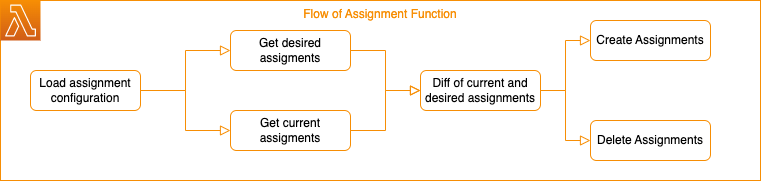

The diagram above was exported from draw.io. Its source (the exported page's mxGraphModel, read from the mxfile embedded in the PNG):
<mxGraphModel dx="786" dy="712" grid="1" gridSize="10" guides="1" tooltips="1" connect="1" arrows="1" fold="1" page="1" pageScale="1" pageWidth="827" pageHeight="1169" math="0" shadow="0">
  <root>
    <mxCell id="WIyWlLk6GJQsqaUBKTNV-0" />
    <mxCell id="WIyWlLk6GJQsqaUBKTNV-1" parent="WIyWlLk6GJQsqaUBKTNV-0" />
    <mxCell id="jMcxXTDXgHYhq3yzAQrj-10" value="Flow of Assignment Function" style="fillColor=none;strokeColor=#F78E04;verticalAlign=top;fontStyle=0;fontColor=#F78E04;" vertex="1" parent="WIyWlLk6GJQsqaUBKTNV-1">
      <mxGeometry x="40" y="10" width="760" height="180" as="geometry" />
    </mxCell>
    <mxCell id="WIyWlLk6GJQsqaUBKTNV-2" value="" style="rounded=0;html=1;jettySize=auto;orthogonalLoop=1;fontSize=11;endArrow=block;endFill=0;endSize=8;strokeWidth=1;shadow=0;labelBackgroundColor=none;edgeStyle=orthogonalEdgeStyle;entryX=0;entryY=0.5;entryDx=0;entryDy=0;strokeColor=#F78E04;" parent="WIyWlLk6GJQsqaUBKTNV-1" source="WIyWlLk6GJQsqaUBKTNV-3" target="jMcxXTDXgHYhq3yzAQrj-0" edge="1">
      <mxGeometry relative="1" as="geometry">
        <mxPoint x="250" y="100" as="targetPoint" />
      </mxGeometry>
    </mxCell>
    <mxCell id="jMcxXTDXgHYhq3yzAQrj-2" style="edgeStyle=orthogonalEdgeStyle;rounded=0;orthogonalLoop=1;jettySize=auto;html=1;entryX=0;entryY=0.5;entryDx=0;entryDy=0;endArrow=block;endFill=0;endSize=8;strokeColor=#F78E04;" edge="1" parent="WIyWlLk6GJQsqaUBKTNV-1" source="WIyWlLk6GJQsqaUBKTNV-3" target="jMcxXTDXgHYhq3yzAQrj-1">
      <mxGeometry relative="1" as="geometry" />
    </mxCell>
    <mxCell id="WIyWlLk6GJQsqaUBKTNV-3" value="Load assignment configuration" style="rounded=1;whiteSpace=wrap;html=1;fontSize=12;glass=0;strokeWidth=1;shadow=0;strokeColor=#F78E04;" parent="WIyWlLk6GJQsqaUBKTNV-1" vertex="1">
      <mxGeometry x="70" y="80" width="110" height="40" as="geometry" />
    </mxCell>
    <mxCell id="jMcxXTDXgHYhq3yzAQrj-7" style="edgeStyle=orthogonalEdgeStyle;rounded=0;orthogonalLoop=1;jettySize=auto;html=1;entryX=0;entryY=0.5;entryDx=0;entryDy=0;endArrow=block;endFill=0;endSize=8;strokeColor=#F78E04;" edge="1" parent="WIyWlLk6GJQsqaUBKTNV-1" source="WIyWlLk6GJQsqaUBKTNV-7" target="jMcxXTDXgHYhq3yzAQrj-6">
      <mxGeometry relative="1" as="geometry" />
    </mxCell>
    <mxCell id="jMcxXTDXgHYhq3yzAQrj-9" style="edgeStyle=orthogonalEdgeStyle;rounded=0;orthogonalLoop=1;jettySize=auto;html=1;entryX=0;entryY=0.5;entryDx=0;entryDy=0;endArrow=block;endFill=0;endSize=8;strokeColor=#F78E04;" edge="1" parent="WIyWlLk6GJQsqaUBKTNV-1" source="WIyWlLk6GJQsqaUBKTNV-7" target="jMcxXTDXgHYhq3yzAQrj-8">
      <mxGeometry relative="1" as="geometry" />
    </mxCell>
    <mxCell id="WIyWlLk6GJQsqaUBKTNV-7" value="Diff of current and desired assignments" style="rounded=1;whiteSpace=wrap;html=1;fontSize=12;glass=0;strokeWidth=1;shadow=0;strokeColor=#F78E04;" parent="WIyWlLk6GJQsqaUBKTNV-1" vertex="1">
      <mxGeometry x="460" y="80" width="120" height="40" as="geometry" />
    </mxCell>
    <mxCell id="jMcxXTDXgHYhq3yzAQrj-4" style="edgeStyle=orthogonalEdgeStyle;rounded=0;orthogonalLoop=1;jettySize=auto;html=1;entryX=0;entryY=0.5;entryDx=0;entryDy=0;endArrow=block;endFill=0;endSize=8;strokeColor=#F78E04;" edge="1" parent="WIyWlLk6GJQsqaUBKTNV-1" source="jMcxXTDXgHYhq3yzAQrj-0" target="WIyWlLk6GJQsqaUBKTNV-7">
      <mxGeometry relative="1" as="geometry" />
    </mxCell>
    <mxCell id="jMcxXTDXgHYhq3yzAQrj-0" value="Get desired assigments" style="rounded=1;whiteSpace=wrap;html=1;fontSize=12;glass=0;strokeWidth=1;shadow=0;strokeColor=#F78E04;" vertex="1" parent="WIyWlLk6GJQsqaUBKTNV-1">
      <mxGeometry x="270" y="40" width="120" height="40" as="geometry" />
    </mxCell>
    <mxCell id="jMcxXTDXgHYhq3yzAQrj-5" style="edgeStyle=orthogonalEdgeStyle;rounded=0;orthogonalLoop=1;jettySize=auto;html=1;endArrow=block;endFill=0;endSize=8;strokeColor=#F78E04;" edge="1" parent="WIyWlLk6GJQsqaUBKTNV-1" source="jMcxXTDXgHYhq3yzAQrj-1" target="WIyWlLk6GJQsqaUBKTNV-7">
      <mxGeometry relative="1" as="geometry" />
    </mxCell>
    <mxCell id="jMcxXTDXgHYhq3yzAQrj-1" value="Get current assigments" style="rounded=1;whiteSpace=wrap;html=1;fontSize=12;glass=0;strokeWidth=1;shadow=0;strokeColor=#F78E04;" vertex="1" parent="WIyWlLk6GJQsqaUBKTNV-1">
      <mxGeometry x="270" y="120" width="120" height="40" as="geometry" />
    </mxCell>
    <mxCell id="jMcxXTDXgHYhq3yzAQrj-6" value="Create Assignments" style="rounded=1;whiteSpace=wrap;html=1;fontSize=12;glass=0;strokeWidth=1;shadow=0;strokeColor=#F78E04;" vertex="1" parent="WIyWlLk6GJQsqaUBKTNV-1">
      <mxGeometry x="630" y="30" width="120" height="40" as="geometry" />
    </mxCell>
    <mxCell id="jMcxXTDXgHYhq3yzAQrj-8" value="Delete Assignments" style="rounded=1;whiteSpace=wrap;html=1;fontSize=12;glass=0;strokeWidth=1;shadow=0;strokeColor=#F78E04;" vertex="1" parent="WIyWlLk6GJQsqaUBKTNV-1">
      <mxGeometry x="630" y="130" width="120" height="40" as="geometry" />
    </mxCell>
    <mxCell id="jMcxXTDXgHYhq3yzAQrj-11" value="" style="sketch=0;points=[[0,0,0],[0.25,0,0],[0.5,0,0],[0.75,0,0],[1,0,0],[0,1,0],[0.25,1,0],[0.5,1,0],[0.75,1,0],[1,1,0],[0,0.25,0],[0,0.5,0],[0,0.75,0],[1,0.25,0],[1,0.5,0],[1,0.75,0]];outlineConnect=0;fontColor=#232F3E;gradientColor=#F78E04;gradientDirection=north;fillColor=#D05C17;strokeColor=#ffffff;dashed=0;verticalLabelPosition=bottom;verticalAlign=top;align=center;html=1;fontSize=12;fontStyle=0;aspect=fixed;shape=mxgraph.aws4.resourceIcon;resIcon=mxgraph.aws4.lambda;" vertex="1" parent="WIyWlLk6GJQsqaUBKTNV-1">
      <mxGeometry x="40" y="10" width="40" height="40" as="geometry" />
    </mxCell>
  </root>
</mxGraphModel>